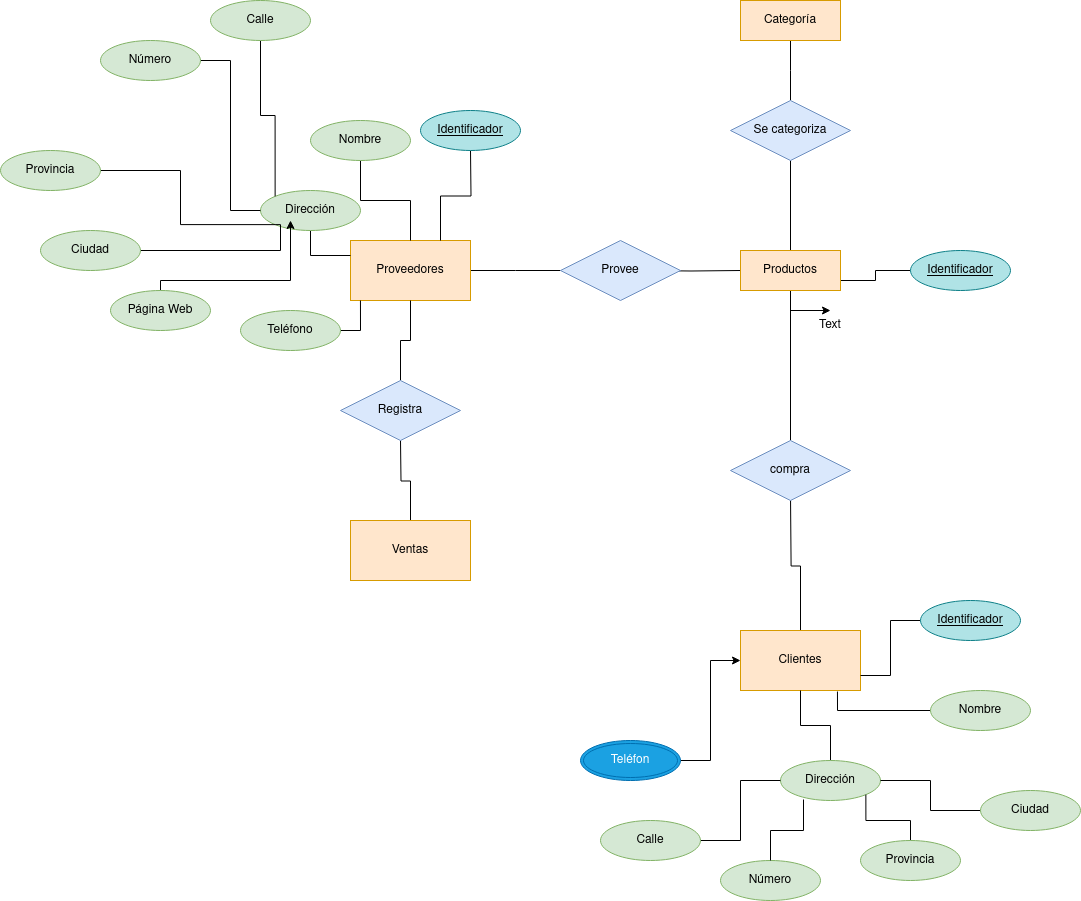

The diagram above was exported from draw.io. Its source (the exported page's mxGraphModel, read from the mxfile embedded in the PNG):
<mxGraphModel dx="1589" dy="1136" grid="1" gridSize="10" guides="1" tooltips="1" connect="1" arrows="1" fold="1" page="1" pageScale="1" pageWidth="850" pageHeight="1100" math="0" shadow="0">
  <root>
    <mxCell id="0" />
    <mxCell id="1" parent="0" />
    <mxCell id="CTreu6BDQbeWm0p-ElBM-7" style="edgeStyle=orthogonalEdgeStyle;rounded=0;orthogonalLoop=1;jettySize=auto;html=1;exitX=1;exitY=0.5;exitDx=0;exitDy=0;endArrow=none;endFill=0;" edge="1" parent="1" source="CTreu6BDQbeWm0p-ElBM-1">
      <mxGeometry relative="1" as="geometry">
        <mxPoint x="300" y="380" as="targetPoint" />
      </mxGeometry>
    </mxCell>
    <mxCell id="CTreu6BDQbeWm0p-ElBM-1" value="Proveedores" style="rounded=0;whiteSpace=wrap;html=1;fillColor=#ffe6cc;strokeColor=#d79b00;" vertex="1" parent="1">
      <mxGeometry x="90" y="350" width="120" height="60" as="geometry" />
    </mxCell>
    <mxCell id="CTreu6BDQbeWm0p-ElBM-9" style="edgeStyle=orthogonalEdgeStyle;rounded=0;orthogonalLoop=1;jettySize=auto;html=1;exitX=1;exitY=0.5;exitDx=0;exitDy=0;entryX=0;entryY=0.5;entryDx=0;entryDy=0;endArrow=none;endFill=0;" edge="1" parent="1" target="CTreu6BDQbeWm0p-ElBM-67">
      <mxGeometry relative="1" as="geometry">
        <mxPoint x="380" y="380" as="sourcePoint" />
        <mxPoint x="470" y="380.0000000000002" as="targetPoint" />
      </mxGeometry>
    </mxCell>
    <mxCell id="CTreu6BDQbeWm0p-ElBM-11" style="edgeStyle=orthogonalEdgeStyle;rounded=0;orthogonalLoop=1;jettySize=auto;html=1;entryX=0.5;entryY=0;entryDx=0;entryDy=0;endArrow=none;endFill=0;" edge="1" parent="1" source="CTreu6BDQbeWm0p-ElBM-67" target="CTreu6BDQbeWm0p-ElBM-47">
      <mxGeometry relative="1" as="geometry">
        <mxPoint x="530" y="410.0000000000002" as="sourcePoint" />
        <mxPoint x="530" y="530" as="targetPoint" />
      </mxGeometry>
    </mxCell>
    <mxCell id="CTreu6BDQbeWm0p-ElBM-13" style="edgeStyle=orthogonalEdgeStyle;rounded=0;orthogonalLoop=1;jettySize=auto;html=1;entryX=0.5;entryY=0;entryDx=0;entryDy=0;endArrow=none;endFill=0;" edge="1" parent="1" target="CTreu6BDQbeWm0p-ElBM-12">
      <mxGeometry relative="1" as="geometry">
        <mxPoint x="530.0588235294119" y="609.9411764705881" as="sourcePoint" />
      </mxGeometry>
    </mxCell>
    <mxCell id="CTreu6BDQbeWm0p-ElBM-12" value="Clientes" style="rounded=0;whiteSpace=wrap;html=1;fillColor=#ffe6cc;strokeColor=#d79b00;" vertex="1" parent="1">
      <mxGeometry x="480" y="740" width="120" height="60" as="geometry" />
    </mxCell>
    <mxCell id="CTreu6BDQbeWm0p-ElBM-15" style="edgeStyle=orthogonalEdgeStyle;rounded=0;orthogonalLoop=1;jettySize=auto;html=1;entryX=0.75;entryY=0;entryDx=0;entryDy=0;endArrow=none;endFill=0;" edge="1" parent="1" target="CTreu6BDQbeWm0p-ElBM-1">
      <mxGeometry relative="1" as="geometry">
        <mxPoint x="210" y="260" as="sourcePoint" />
      </mxGeometry>
    </mxCell>
    <mxCell id="CTreu6BDQbeWm0p-ElBM-16" value="Text" style="text;html=1;strokeColor=none;fillColor=none;align=center;verticalAlign=middle;whiteSpace=wrap;rounded=0;" vertex="1" parent="1">
      <mxGeometry x="540" y="420" width="60" height="30" as="geometry" />
    </mxCell>
    <mxCell id="CTreu6BDQbeWm0p-ElBM-18" value="Identificador" style="ellipse;whiteSpace=wrap;html=1;align=center;fontStyle=4;fillColor=#b0e3e6;strokeColor=#0e8088;" vertex="1" parent="1">
      <mxGeometry x="160" y="220" width="100" height="40" as="geometry" />
    </mxCell>
    <mxCell id="CTreu6BDQbeWm0p-ElBM-20" style="edgeStyle=orthogonalEdgeStyle;rounded=0;orthogonalLoop=1;jettySize=auto;html=1;entryX=1;entryY=0.75;entryDx=0;entryDy=0;endArrow=none;endFill=0;" edge="1" parent="1" source="CTreu6BDQbeWm0p-ElBM-19" target="CTreu6BDQbeWm0p-ElBM-12">
      <mxGeometry relative="1" as="geometry" />
    </mxCell>
    <mxCell id="CTreu6BDQbeWm0p-ElBM-19" value="Identificador" style="ellipse;whiteSpace=wrap;html=1;align=center;fontStyle=4;fillColor=#b0e3e6;strokeColor=#0e8088;" vertex="1" parent="1">
      <mxGeometry x="660" y="710" width="100" height="40" as="geometry" />
    </mxCell>
    <mxCell id="CTreu6BDQbeWm0p-ElBM-22" style="edgeStyle=orthogonalEdgeStyle;rounded=0;orthogonalLoop=1;jettySize=auto;html=1;entryX=1;entryY=0.75;entryDx=0;entryDy=0;endArrow=none;endFill=0;" edge="1" parent="1" source="CTreu6BDQbeWm0p-ElBM-21" target="CTreu6BDQbeWm0p-ElBM-67">
      <mxGeometry relative="1" as="geometry">
        <mxPoint x="590" y="395.0000000000002" as="targetPoint" />
      </mxGeometry>
    </mxCell>
    <mxCell id="CTreu6BDQbeWm0p-ElBM-21" value="Identificador" style="ellipse;whiteSpace=wrap;html=1;align=center;fontStyle=4;fillColor=#b0e3e6;strokeColor=#0e8088;" vertex="1" parent="1">
      <mxGeometry x="650" y="360" width="100" height="40" as="geometry" />
    </mxCell>
    <mxCell id="CTreu6BDQbeWm0p-ElBM-24" style="edgeStyle=orthogonalEdgeStyle;rounded=0;orthogonalLoop=1;jettySize=auto;html=1;entryX=0.808;entryY=1.017;entryDx=0;entryDy=0;entryPerimeter=0;endArrow=none;endFill=0;" edge="1" parent="1" source="CTreu6BDQbeWm0p-ElBM-23" target="CTreu6BDQbeWm0p-ElBM-12">
      <mxGeometry relative="1" as="geometry">
        <mxPoint x="550" y="720" as="targetPoint" />
      </mxGeometry>
    </mxCell>
    <mxCell id="CTreu6BDQbeWm0p-ElBM-23" value="Nombre" style="ellipse;whiteSpace=wrap;html=1;align=center;fillColor=#d5e8d4;strokeColor=#82b366;" vertex="1" parent="1">
      <mxGeometry x="670" y="800" width="100" height="40" as="geometry" />
    </mxCell>
    <mxCell id="CTreu6BDQbeWm0p-ElBM-26" style="edgeStyle=orthogonalEdgeStyle;rounded=0;orthogonalLoop=1;jettySize=auto;html=1;entryX=0.5;entryY=1;entryDx=0;entryDy=0;endArrow=none;endFill=0;exitX=0.5;exitY=0;exitDx=0;exitDy=0;" edge="1" parent="1" source="CTreu6BDQbeWm0p-ElBM-45" target="CTreu6BDQbeWm0p-ElBM-1">
      <mxGeometry relative="1" as="geometry">
        <mxPoint x="140.05882352941182" y="470.05882352941194" as="sourcePoint" />
      </mxGeometry>
    </mxCell>
    <mxCell id="CTreu6BDQbeWm0p-ElBM-28" style="edgeStyle=orthogonalEdgeStyle;rounded=0;orthogonalLoop=1;jettySize=auto;html=1;entryX=0.5;entryY=1;entryDx=0;entryDy=0;endArrow=none;endFill=0;" edge="1" parent="1" source="CTreu6BDQbeWm0p-ElBM-27">
      <mxGeometry relative="1" as="geometry">
        <mxPoint x="140" y="550" as="targetPoint" />
      </mxGeometry>
    </mxCell>
    <mxCell id="CTreu6BDQbeWm0p-ElBM-27" value="Ventas" style="rounded=0;whiteSpace=wrap;html=1;fillColor=#ffe6cc;strokeColor=#d79b00;" vertex="1" parent="1">
      <mxGeometry x="90" y="630" width="120" height="60" as="geometry" />
    </mxCell>
    <mxCell id="CTreu6BDQbeWm0p-ElBM-30" style="edgeStyle=orthogonalEdgeStyle;rounded=0;orthogonalLoop=1;jettySize=auto;html=1;entryX=0.5;entryY=1;entryDx=0;entryDy=0;endArrow=none;endFill=0;" edge="1" parent="1" source="CTreu6BDQbeWm0p-ElBM-29" target="CTreu6BDQbeWm0p-ElBM-12">
      <mxGeometry relative="1" as="geometry" />
    </mxCell>
    <mxCell id="CTreu6BDQbeWm0p-ElBM-29" value="Dirección" style="ellipse;whiteSpace=wrap;html=1;align=center;fillColor=#d5e8d4;strokeColor=#82b366;" vertex="1" parent="1">
      <mxGeometry x="520" y="870" width="100" height="40" as="geometry" />
    </mxCell>
    <mxCell id="CTreu6BDQbeWm0p-ElBM-35" style="edgeStyle=orthogonalEdgeStyle;rounded=0;orthogonalLoop=1;jettySize=auto;html=1;entryX=0;entryY=0.5;entryDx=0;entryDy=0;endArrow=none;endFill=0;" edge="1" parent="1" source="CTreu6BDQbeWm0p-ElBM-31" target="CTreu6BDQbeWm0p-ElBM-29">
      <mxGeometry relative="1" as="geometry" />
    </mxCell>
    <mxCell id="CTreu6BDQbeWm0p-ElBM-31" value="Calle" style="ellipse;whiteSpace=wrap;html=1;align=center;fillColor=#d5e8d4;strokeColor=#82b366;" vertex="1" parent="1">
      <mxGeometry x="340" y="930" width="100" height="40" as="geometry" />
    </mxCell>
    <mxCell id="CTreu6BDQbeWm0p-ElBM-32" value="Número" style="ellipse;whiteSpace=wrap;html=1;align=center;fillColor=#d5e8d4;strokeColor=#82b366;" vertex="1" parent="1">
      <mxGeometry x="460" y="970" width="100" height="40" as="geometry" />
    </mxCell>
    <mxCell id="CTreu6BDQbeWm0p-ElBM-37" style="edgeStyle=orthogonalEdgeStyle;rounded=0;orthogonalLoop=1;jettySize=auto;html=1;entryX=1;entryY=1;entryDx=0;entryDy=0;endArrow=none;endFill=0;" edge="1" parent="1" source="CTreu6BDQbeWm0p-ElBM-33" target="CTreu6BDQbeWm0p-ElBM-29">
      <mxGeometry relative="1" as="geometry" />
    </mxCell>
    <mxCell id="CTreu6BDQbeWm0p-ElBM-33" value="Provincia" style="ellipse;whiteSpace=wrap;html=1;align=center;fillColor=#d5e8d4;strokeColor=#82b366;" vertex="1" parent="1">
      <mxGeometry x="600" y="950" width="100" height="40" as="geometry" />
    </mxCell>
    <mxCell id="CTreu6BDQbeWm0p-ElBM-38" style="edgeStyle=orthogonalEdgeStyle;rounded=0;orthogonalLoop=1;jettySize=auto;html=1;entryX=1;entryY=0.5;entryDx=0;entryDy=0;endArrow=none;endFill=0;" edge="1" parent="1" source="CTreu6BDQbeWm0p-ElBM-34" target="CTreu6BDQbeWm0p-ElBM-29">
      <mxGeometry relative="1" as="geometry" />
    </mxCell>
    <mxCell id="CTreu6BDQbeWm0p-ElBM-34" value="Ciudad" style="ellipse;whiteSpace=wrap;html=1;align=center;fillColor=#d5e8d4;strokeColor=#82b366;" vertex="1" parent="1">
      <mxGeometry x="720" y="900" width="100" height="40" as="geometry" />
    </mxCell>
    <mxCell id="CTreu6BDQbeWm0p-ElBM-36" style="edgeStyle=orthogonalEdgeStyle;rounded=0;orthogonalLoop=1;jettySize=auto;html=1;entryX=0.23;entryY=0.975;entryDx=0;entryDy=0;entryPerimeter=0;endArrow=none;endFill=0;" edge="1" parent="1" source="CTreu6BDQbeWm0p-ElBM-32" target="CTreu6BDQbeWm0p-ElBM-29">
      <mxGeometry relative="1" as="geometry" />
    </mxCell>
    <mxCell id="CTreu6BDQbeWm0p-ElBM-41" style="edgeStyle=orthogonalEdgeStyle;rounded=0;orthogonalLoop=1;jettySize=auto;html=1;endArrow=none;endFill=0;" edge="1" parent="1" source="CTreu6BDQbeWm0p-ElBM-40" target="CTreu6BDQbeWm0p-ElBM-1">
      <mxGeometry relative="1" as="geometry" />
    </mxCell>
    <mxCell id="CTreu6BDQbeWm0p-ElBM-40" value="Nombre" style="ellipse;whiteSpace=wrap;html=1;align=center;fillColor=#d5e8d4;strokeColor=#82b366;" vertex="1" parent="1">
      <mxGeometry x="50" y="230" width="100" height="40" as="geometry" />
    </mxCell>
    <mxCell id="CTreu6BDQbeWm0p-ElBM-44" style="edgeStyle=orthogonalEdgeStyle;rounded=0;orthogonalLoop=1;jettySize=auto;html=1;entryX=0;entryY=0.25;entryDx=0;entryDy=0;endArrow=none;endFill=0;" edge="1" parent="1" source="CTreu6BDQbeWm0p-ElBM-43" target="CTreu6BDQbeWm0p-ElBM-1">
      <mxGeometry relative="1" as="geometry" />
    </mxCell>
    <mxCell id="CTreu6BDQbeWm0p-ElBM-43" value="Dirección" style="ellipse;whiteSpace=wrap;html=1;align=center;fillColor=#d5e8d4;strokeColor=#82b366;" vertex="1" parent="1">
      <mxGeometry y="300" width="100" height="40" as="geometry" />
    </mxCell>
    <mxCell id="CTreu6BDQbeWm0p-ElBM-45" value="Registra" style="shape=rhombus;perimeter=rhombusPerimeter;whiteSpace=wrap;html=1;align=center;fillColor=#dae8fc;strokeColor=#6c8ebf;" vertex="1" parent="1">
      <mxGeometry x="80" y="490" width="120" height="60" as="geometry" />
    </mxCell>
    <mxCell id="CTreu6BDQbeWm0p-ElBM-46" value="Provee" style="shape=rhombus;perimeter=rhombusPerimeter;whiteSpace=wrap;html=1;align=center;fillColor=#dae8fc;strokeColor=#6c8ebf;" vertex="1" parent="1">
      <mxGeometry x="300" y="350" width="120" height="60" as="geometry" />
    </mxCell>
    <mxCell id="CTreu6BDQbeWm0p-ElBM-47" value="compra" style="shape=rhombus;perimeter=rhombusPerimeter;whiteSpace=wrap;html=1;align=center;fillColor=#dae8fc;strokeColor=#6c8ebf;" vertex="1" parent="1">
      <mxGeometry x="470" y="550" width="120" height="60" as="geometry" />
    </mxCell>
    <mxCell id="CTreu6BDQbeWm0p-ElBM-49" style="edgeStyle=orthogonalEdgeStyle;rounded=0;orthogonalLoop=1;jettySize=auto;html=1;endArrow=none;endFill=0;entryX=0.083;entryY=1;entryDx=0;entryDy=0;entryPerimeter=0;" edge="1" parent="1" source="CTreu6BDQbeWm0p-ElBM-48" target="CTreu6BDQbeWm0p-ElBM-1">
      <mxGeometry relative="1" as="geometry">
        <mxPoint x="100" y="420" as="targetPoint" />
      </mxGeometry>
    </mxCell>
    <mxCell id="CTreu6BDQbeWm0p-ElBM-48" value="Teléfono" style="ellipse;whiteSpace=wrap;html=1;align=center;fillColor=#d5e8d4;strokeColor=#82b366;" vertex="1" parent="1">
      <mxGeometry x="-20" y="420" width="100" height="40" as="geometry" />
    </mxCell>
    <mxCell id="CTreu6BDQbeWm0p-ElBM-52" style="edgeStyle=orthogonalEdgeStyle;rounded=0;orthogonalLoop=1;jettySize=auto;html=1;entryX=0;entryY=0.5;entryDx=0;entryDy=0;" edge="1" parent="1" source="CTreu6BDQbeWm0p-ElBM-51" target="CTreu6BDQbeWm0p-ElBM-12">
      <mxGeometry relative="1" as="geometry" />
    </mxCell>
    <mxCell id="CTreu6BDQbeWm0p-ElBM-51" value="Teléfon" style="ellipse;shape=doubleEllipse;margin=3;whiteSpace=wrap;html=1;align=center;fillColor=#1ba1e2;fontColor=#ffffff;strokeColor=#006EAF;" vertex="1" parent="1">
      <mxGeometry x="320" y="850" width="100" height="40" as="geometry" />
    </mxCell>
    <mxCell id="CTreu6BDQbeWm0p-ElBM-54" style="edgeStyle=orthogonalEdgeStyle;rounded=0;orthogonalLoop=1;jettySize=auto;html=1;entryX=0;entryY=0;entryDx=0;entryDy=0;endArrow=none;endFill=0;" edge="1" parent="1" source="CTreu6BDQbeWm0p-ElBM-53" target="CTreu6BDQbeWm0p-ElBM-43">
      <mxGeometry relative="1" as="geometry" />
    </mxCell>
    <mxCell id="CTreu6BDQbeWm0p-ElBM-53" value="&lt;div&gt;Calle&lt;/div&gt;" style="ellipse;whiteSpace=wrap;html=1;align=center;fillColor=#d5e8d4;strokeColor=#82b366;" vertex="1" parent="1">
      <mxGeometry x="-50" y="110" width="100" height="40" as="geometry" />
    </mxCell>
    <mxCell id="CTreu6BDQbeWm0p-ElBM-56" style="edgeStyle=orthogonalEdgeStyle;rounded=0;orthogonalLoop=1;jettySize=auto;html=1;entryX=0;entryY=0.5;entryDx=0;entryDy=0;endArrow=none;endFill=0;" edge="1" parent="1" source="CTreu6BDQbeWm0p-ElBM-55" target="CTreu6BDQbeWm0p-ElBM-43">
      <mxGeometry relative="1" as="geometry">
        <mxPoint x="-10" y="310" as="targetPoint" />
      </mxGeometry>
    </mxCell>
    <mxCell id="CTreu6BDQbeWm0p-ElBM-55" value="Número" style="ellipse;whiteSpace=wrap;html=1;align=center;fillColor=#d5e8d4;strokeColor=#82b366;" vertex="1" parent="1">
      <mxGeometry x="-160" y="150" width="100" height="40" as="geometry" />
    </mxCell>
    <mxCell id="CTreu6BDQbeWm0p-ElBM-58" style="edgeStyle=orthogonalEdgeStyle;rounded=0;orthogonalLoop=1;jettySize=auto;html=1;entryX=0;entryY=1;entryDx=0;entryDy=0;endArrow=none;endFill=0;" edge="1" parent="1" source="CTreu6BDQbeWm0p-ElBM-57" target="CTreu6BDQbeWm0p-ElBM-43">
      <mxGeometry relative="1" as="geometry" />
    </mxCell>
    <mxCell id="CTreu6BDQbeWm0p-ElBM-57" value="Provincia" style="ellipse;whiteSpace=wrap;html=1;align=center;fillColor=#d5e8d4;strokeColor=#82b366;" vertex="1" parent="1">
      <mxGeometry x="-260" y="260" width="100" height="40" as="geometry" />
    </mxCell>
    <mxCell id="CTreu6BDQbeWm0p-ElBM-60" style="edgeStyle=orthogonalEdgeStyle;rounded=0;orthogonalLoop=1;jettySize=auto;html=1;entryX=0;entryY=1;entryDx=0;entryDy=0;endArrow=none;endFill=0;" edge="1" parent="1" source="CTreu6BDQbeWm0p-ElBM-59" target="CTreu6BDQbeWm0p-ElBM-43">
      <mxGeometry relative="1" as="geometry">
        <Array as="points">
          <mxPoint x="20" y="360" />
          <mxPoint x="20" y="334" />
        </Array>
      </mxGeometry>
    </mxCell>
    <mxCell id="CTreu6BDQbeWm0p-ElBM-59" value="Ciudad" style="ellipse;whiteSpace=wrap;html=1;align=center;fillColor=#d5e8d4;strokeColor=#82b366;" vertex="1" parent="1">
      <mxGeometry x="-220" y="340" width="100" height="40" as="geometry" />
    </mxCell>
    <mxCell id="CTreu6BDQbeWm0p-ElBM-62" style="edgeStyle=orthogonalEdgeStyle;rounded=0;orthogonalLoop=1;jettySize=auto;html=1;" edge="1" parent="1" source="CTreu6BDQbeWm0p-ElBM-61">
      <mxGeometry relative="1" as="geometry">
        <mxPoint x="30" y="330.0000000000002" as="targetPoint" />
        <Array as="points">
          <mxPoint x="-100" y="390" />
          <mxPoint x="30" y="390" />
        </Array>
      </mxGeometry>
    </mxCell>
    <mxCell id="CTreu6BDQbeWm0p-ElBM-61" value="Página Web" style="ellipse;whiteSpace=wrap;html=1;align=center;fillColor=#d5e8d4;strokeColor=#82b366;" vertex="1" parent="1">
      <mxGeometry x="-150" y="400" width="100" height="40" as="geometry" />
    </mxCell>
    <mxCell id="CTreu6BDQbeWm0p-ElBM-64" style="edgeStyle=orthogonalEdgeStyle;rounded=0;orthogonalLoop=1;jettySize=auto;html=1;endArrow=none;endFill=0;" edge="1" parent="1" source="CTreu6BDQbeWm0p-ElBM-63">
      <mxGeometry relative="1" as="geometry">
        <mxPoint x="530" y="210" as="targetPoint" />
      </mxGeometry>
    </mxCell>
    <mxCell id="CTreu6BDQbeWm0p-ElBM-63" value="Categoría" style="whiteSpace=wrap;html=1;align=center;fillColor=#ffe6cc;strokeColor=#d79b00;" vertex="1" parent="1">
      <mxGeometry x="480" y="110" width="100" height="40" as="geometry" />
    </mxCell>
    <mxCell id="CTreu6BDQbeWm0p-ElBM-66" style="edgeStyle=orthogonalEdgeStyle;rounded=0;orthogonalLoop=1;jettySize=auto;html=1;endArrow=none;endFill=0;" edge="1" parent="1" source="CTreu6BDQbeWm0p-ElBM-65" target="CTreu6BDQbeWm0p-ElBM-67">
      <mxGeometry relative="1" as="geometry">
        <mxPoint x="530" y="350.0000000000002" as="targetPoint" />
      </mxGeometry>
    </mxCell>
    <mxCell id="CTreu6BDQbeWm0p-ElBM-65" value="Se categoriza" style="shape=rhombus;perimeter=rhombusPerimeter;whiteSpace=wrap;html=1;align=center;fillColor=#dae8fc;strokeColor=#6c8ebf;" vertex="1" parent="1">
      <mxGeometry x="470" y="210" width="120" height="60" as="geometry" />
    </mxCell>
    <mxCell id="CTreu6BDQbeWm0p-ElBM-68" value="" style="edgeStyle=orthogonalEdgeStyle;rounded=0;orthogonalLoop=1;jettySize=auto;html=1;" edge="1" parent="1" source="CTreu6BDQbeWm0p-ElBM-67" target="CTreu6BDQbeWm0p-ElBM-16">
      <mxGeometry relative="1" as="geometry" />
    </mxCell>
    <mxCell id="CTreu6BDQbeWm0p-ElBM-67" value="Productos" style="whiteSpace=wrap;html=1;align=center;fillColor=#ffe6cc;strokeColor=#d79b00;" vertex="1" parent="1">
      <mxGeometry x="480" y="360" width="100" height="40" as="geometry" />
    </mxCell>
  </root>
</mxGraphModel>